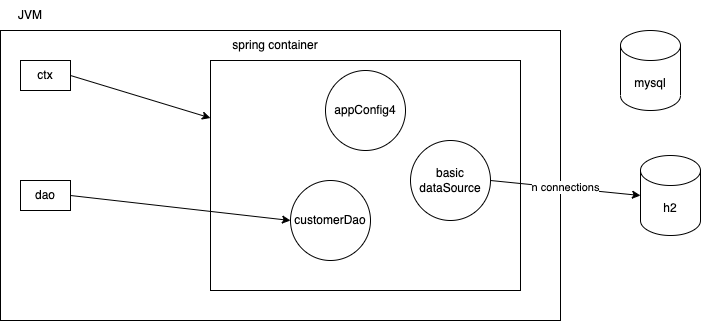

The diagram above was exported from draw.io. Its source (the exported page's mxGraphModel, read from the mxfile embedded in the PNG):
<mxGraphModel dx="840" dy="392" grid="1" gridSize="10" guides="1" tooltips="1" connect="1" arrows="1" fold="1" page="1" pageScale="1" pageWidth="827" pageHeight="1169" math="0" shadow="0">
  <root>
    <mxCell id="0" />
    <mxCell id="1" parent="0" />
    <mxCell id="2" value="" style="rounded=0;whiteSpace=wrap;html=1;" vertex="1" parent="1">
      <mxGeometry x="100" y="120" width="560" height="290" as="geometry" />
    </mxCell>
    <mxCell id="3" value="JVM" style="text;html=1;strokeColor=none;fillColor=none;align=center;verticalAlign=middle;whiteSpace=wrap;rounded=0;" vertex="1" parent="1">
      <mxGeometry x="100" y="90" width="60" height="30" as="geometry" />
    </mxCell>
    <mxCell id="6" style="edgeStyle=none;html=1;exitX=1;exitY=0.5;exitDx=0;exitDy=0;entryX=0;entryY=0.25;entryDx=0;entryDy=0;" edge="1" parent="1" source="4" target="5">
      <mxGeometry relative="1" as="geometry" />
    </mxCell>
    <mxCell id="4" value="ctx" style="rounded=0;whiteSpace=wrap;html=1;" vertex="1" parent="1">
      <mxGeometry x="120" y="150" width="50" height="30" as="geometry" />
    </mxCell>
    <mxCell id="5" value="" style="rounded=0;whiteSpace=wrap;html=1;" vertex="1" parent="1">
      <mxGeometry x="310" y="150" width="310" height="230" as="geometry" />
    </mxCell>
    <mxCell id="7" value="spring container" style="text;html=1;strokeColor=none;fillColor=none;align=center;verticalAlign=middle;whiteSpace=wrap;rounded=0;" vertex="1" parent="1">
      <mxGeometry x="310" y="120" width="130" height="30" as="geometry" />
    </mxCell>
    <mxCell id="8" value="customerDao" style="ellipse;whiteSpace=wrap;html=1;aspect=fixed;" vertex="1" parent="1">
      <mxGeometry x="390" y="270" width="80" height="80" as="geometry" />
    </mxCell>
    <mxCell id="9" value="appConfig4" style="ellipse;whiteSpace=wrap;html=1;aspect=fixed;" vertex="1" parent="1">
      <mxGeometry x="425" y="160" width="80" height="80" as="geometry" />
    </mxCell>
    <mxCell id="11" style="edgeStyle=none;html=1;exitX=1;exitY=0.5;exitDx=0;exitDy=0;entryX=0;entryY=0.5;entryDx=0;entryDy=0;" edge="1" parent="1" source="10" target="8">
      <mxGeometry relative="1" as="geometry" />
    </mxCell>
    <mxCell id="10" value="dao" style="rounded=0;whiteSpace=wrap;html=1;" vertex="1" parent="1">
      <mxGeometry x="120" y="270" width="50" height="30" as="geometry" />
    </mxCell>
    <mxCell id="15" value="n connections" style="edgeStyle=none;html=1;exitX=1;exitY=0.5;exitDx=0;exitDy=0;entryX=0;entryY=0.5;entryDx=0;entryDy=0;entryPerimeter=0;" edge="1" parent="1" source="12" target="14">
      <mxGeometry relative="1" as="geometry" />
    </mxCell>
    <mxCell id="12" value="basic&lt;br&gt;dataSource" style="ellipse;whiteSpace=wrap;html=1;aspect=fixed;" vertex="1" parent="1">
      <mxGeometry x="510" y="230" width="80" height="80" as="geometry" />
    </mxCell>
    <mxCell id="13" value="mysql" style="shape=cylinder3;whiteSpace=wrap;html=1;boundedLbl=1;backgroundOutline=1;size=15;" vertex="1" parent="1">
      <mxGeometry x="720" y="120" width="60" height="80" as="geometry" />
    </mxCell>
    <mxCell id="14" value="h2" style="shape=cylinder3;whiteSpace=wrap;html=1;boundedLbl=1;backgroundOutline=1;size=15;" vertex="1" parent="1">
      <mxGeometry x="740" y="245" width="60" height="80" as="geometry" />
    </mxCell>
  </root>
</mxGraphModel>